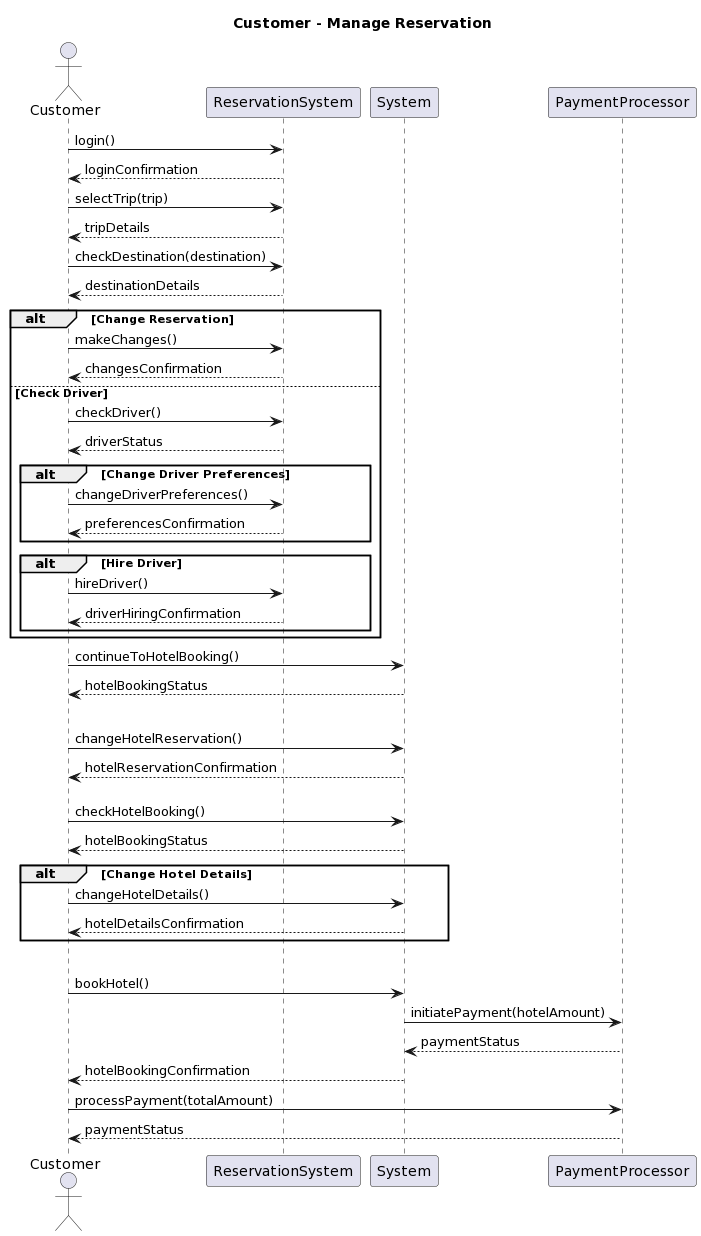

The diagram above was rendered by PlantUML. Its source (embedded in the PNG):
@startuml
title Customer - Manage Reservation

actor Customer
participant "ReservationSystem" as ReservationSystem
participant "System" as System
participant "PaymentProcessor" as PaymentProcessor

Customer -> ReservationSystem: login()
ReservationSystem --> Customer: loginConfirmation

Customer -> ReservationSystem: selectTrip(trip)
ReservationSystem --> Customer: tripDetails

Customer -> ReservationSystem: checkDestination(destination)
ReservationSystem --> Customer: destinationDetails

alt Change Reservation
    Customer -> ReservationSystem: makeChanges()
    ReservationSystem --> Customer: changesConfirmation
else Check Driver
    Customer -> ReservationSystem: checkDriver()
    ReservationSystem --> Customer: driverStatus
    alt Change Driver Preferences
        Customer -> ReservationSystem: changeDriverPreferences()
        ReservationSystem --> Customer: preferencesConfirmation
    end
    alt Hire Driver
        Customer -> ReservationSystem: hireDriver()
        ReservationSystem --> Customer: driverHiringConfirmation
    end
end

Customer -> System: continueToHotelBooking()
System --> Customer: hotelBookingStatus

alt Change Hotel Reservation
    Customer -> System: changeHotelReservation()
    System --> Customer: hotelReservationConfirmation
else Check Hotel Booking
    Customer -> System: checkHotelBooking()
    System --> Customer: hotelBookingStatus
    alt Change Hotel Details
        Customer -> System: changeHotelDetails()
        System --> Customer: hotelDetailsConfirmation
    end
    alt Book Hotel
        Customer -> System: bookHotel()
        System -> PaymentProcessor: initiatePayment(hotelAmount)
        PaymentProcessor --> System: paymentStatus
        System --> Customer: hotelBookingConfirmation
 

Customer -> PaymentProcessor: processPayment(totalAmount)
PaymentProcessor --> Customer: paymentStatus
@enduml